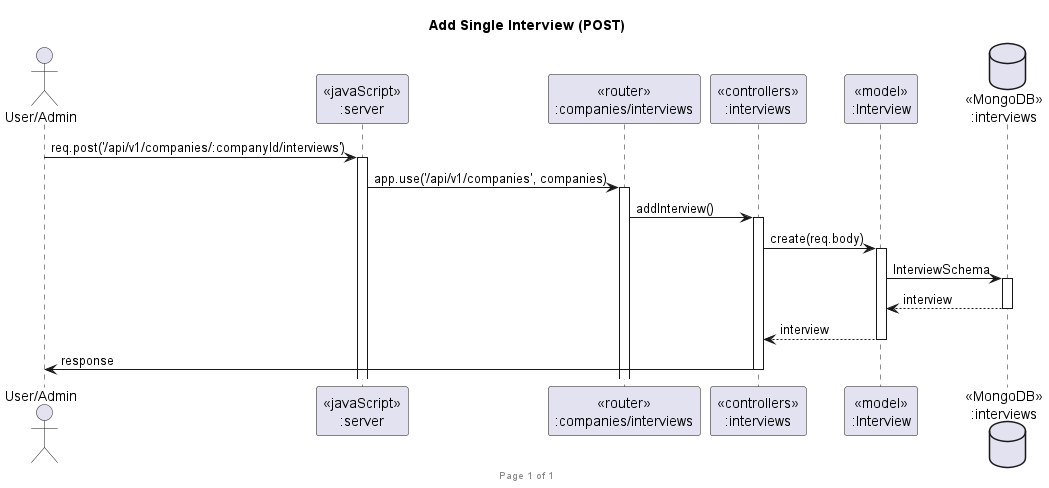

The diagram above was rendered by PlantUML. Its source (embedded in the PNG):
@startuml Add Single Interview (POST)

footer Page %page% of %lastpage%
title "Add Single Interview (POST)"

actor "User/Admin" as client
participant "<<javaScript>>\n:server" as server
participant "<<router>>\n:companies/interviews" as routerCompanyInterviews
participant "<<controllers>>\n:interviews" as controllersInterviews
participant "<<model>>\n:Interview" as modelInterview
database "<<MongoDB>>\n:interviews" as InterviewsDatabase

client->server ++: req.post('/api/v1/companies/:companyId/interviews')
server->routerCompanyInterviews ++: app.use('/api/v1/companies', companies)
routerCompanyInterviews -> controllersInterviews ++: addInterview()
controllersInterviews->modelInterview ++: create(req.body)
modelInterview ->InterviewsDatabase ++: InterviewSchema
InterviewsDatabase --> modelInterview --: interview
controllersInterviews <-- modelInterview --: interview
controllersInterviews->client --: response

@enduml